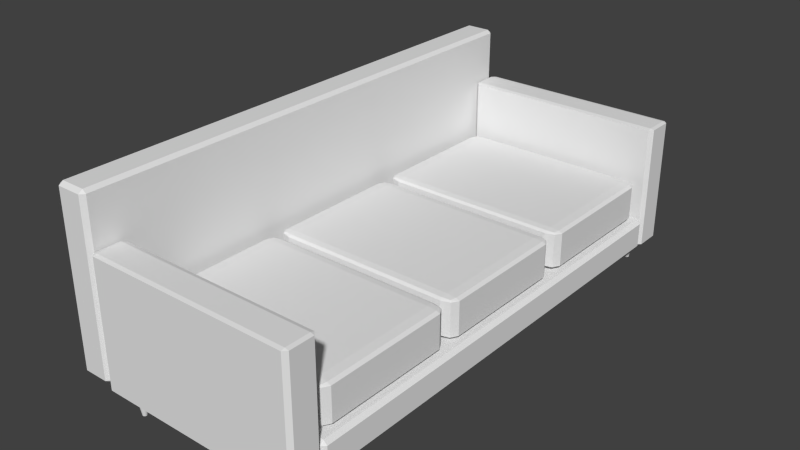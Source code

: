 # Source: Couch.blend  (saved by Blender 2.75.0; exported with 4.5.12 LTS)
import bpy
from mathutils import Matrix  # noqa: F401  (used for matrix-valued properties, if any)

bpy.ops.wm.read_factory_settings(use_empty=True)
scene = bpy.context.scene
scene.name = 'Scene'

# ---- collections
col_collection_1 = bpy.data.collections.new('Collection 1'); scene.collection.children.link(col_collection_1)

# ---- world
world_world = bpy.data.worlds.new('World'); scene.world = world_world
world_world.color = (0.05088, 0.05088, 0.05088)
world_world.use_sun_shadow = False
world_world.sun_shadow_jitter_overblur = 0.0
world_world.cycles.sampling_method = 'MANUAL'
world_world.cycles.sample_map_resolution = 256

# ---- meshes
me_cube_004 = bpy.data.meshes.new('Cube.004')
me_cube_004.from_pydata([(-1.0, -1.0, -1.0), (-1.0, -1.0, 1.0), (-1.0, 1.0, -1.0), (-1.0, 1.0, 1.0), (1.0, -1.0, -1.0), (1.0, -1.0, 1.0), (1.0, 1.0, -1.0), (1.0, 1.0, 1.0)], [], [(1, 3, 2, 0), (3, 7, 6, 2), (7, 5, 4, 6), (5, 1, 0, 4), (0, 2, 6, 4), (5, 7, 3, 1)])
_uv = me_cube_004.uv_layers.new(name='UVMap')
_uv.uv.foreach_set('vector', [0.8397, 0.9406, 0.8397, 0.9141, 0.8662, 0.9141, 0.8662, 0.9406, 0.8133, 0.967, 0.8133, 0.9406, 0.8397, 0.9406, 0.8397, 0.967, 0.8133, 0.9406, 0.8133, 0.9141, 0.8397, 0.9141, 0.8397, 0.9406, 0.8397, 0.9406, 0.8662, 0.9406, 0.8662, 0.967, 0.8397, 0.967, 0.8926, 0.9141, 0.8926, 0.9406, 0.8662, 0.9406, 0.8662, 0.9141, 0.8133, 0.967, 0.8397, 0.967, 0.8397, 0.9934, 0.8133, 0.9934])
me_cube_004.use_remesh_preserve_volume = False
me_cube_004.use_remesh_preserve_attributes = False
me_cube_004.use_mirror_vertex_groups = False
me_cube_004.update()
me_cube = bpy.data.meshes.new('Cube')
me_cube.from_pydata([(-2.787, 6.142, 0.4242), (-2.787, 6.142, -0.4242), (-2.787, -6.142, 0.4242), (-2.787, -6.142, -0.4242), (2.787, 6.142, 0.4242), (2.787, 6.142, -0.4242), (2.787, -6.142, 0.4242), (2.787, -6.142, -0.4242)], [], [(1, 3, 2, 0), (3, 7, 6, 2), (7, 5, 4, 6), (5, 1, 0, 4), (0, 2, 6, 4), (5, 7, 3, 1)])
_uv = me_cube.uv_layers.new(name='UVMap')
_uv.uv.foreach_set('vector', [0.8892, 0.9055, 0.8892, 0.9941, 0.8837, 0.9941, 0.8837, 0.9055, 0.8892, 0.986, 0.8892, 0.9457, 0.8947, 0.9457, 0.8947, 0.986, 0.8837, 0.9055, 0.8837, 0.9941, 0.8783, 0.9941, 0.8783, 0.9055, 0.8947, 0.9055, 0.8947, 0.9457, 0.8892, 0.9457, 0.8892, 0.9055, 0.8061, 0.9941, 0.8061, 0.9055, 0.8422, 0.9055, 0.8422, 0.9941, 0.8783, 0.9055, 0.8783, 0.9941, 0.8422, 0.9941, 0.8422, 0.9055])
me_cube.use_remesh_preserve_volume = False
me_cube.use_remesh_preserve_attributes = False
me_cube.use_mirror_vertex_groups = False
me_cube.update()
me_cube_001 = bpy.data.meshes.new('Cube.001')
me_cube_001.from_pydata([(-2.787, 6.142, 0.4242), (-2.787, 6.142, -0.4242), (-2.787, -6.142, 0.4242), (-2.787, -6.142, -0.4242), (2.787, 6.142, 0.4242), (2.787, 6.142, -0.4242), (2.787, -6.142, 0.4242), (2.787, -6.142, -0.4242)], [], [(1, 3, 2, 0), (3, 7, 6, 2), (7, 5, 4, 6), (5, 1, 0, 4), (0, 2, 6, 4), (5, 7, 3, 1)])
_uv = me_cube_001.uv_layers.new(name='UVMap')
_uv.uv.foreach_set('vector', [0.8861, 0.9119, 0.8861, 0.9957, 0.8809, 0.9957, 0.8809, 0.9119, 0.8861, 0.9879, 0.8861, 0.9499, 0.8913, 0.9499, 0.8913, 0.9879, 0.8809, 0.9119, 0.8809, 0.9957, 0.8758, 0.9957, 0.8758, 0.9119, 0.8913, 0.9119, 0.8913, 0.9499, 0.8861, 0.9499, 0.8861, 0.9119, 0.8075, 0.9957, 0.8075, 0.9119, 0.8416, 0.9119, 0.8416, 0.9957, 0.8758, 0.9119, 0.8758, 0.9957, 0.8416, 0.9957, 0.8416, 0.9119])
me_cube_001.use_remesh_preserve_volume = False
me_cube_001.use_remesh_preserve_attributes = False
me_cube_001.use_mirror_vertex_groups = False
me_cube_001.update()
me_cube_002 = bpy.data.meshes.new('Cube.002')
me_cube_002.from_pydata([(-2.787, 6.142, 0.4242), (-2.787, 6.142, -0.4242), (-2.787, -6.142, 0.4242), (-2.787, -6.142, -0.4242), (2.787, 6.142, 0.4242), (2.787, 6.142, -0.4242), (2.787, -6.142, 0.4242), (2.787, -6.142, -0.4242)], [], [(1, 3, 2, 0), (3, 7, 6, 2), (7, 5, 4, 6), (5, 1, 0, 4), (0, 2, 6, 4), (5, 7, 3, 1)])
_uv = me_cube_002.uv_layers.new(name='UVMap')
_uv.uv.foreach_set('vector', [0.8911, 0.9056, 0.8911, 0.9941, 0.8857, 0.9941, 0.8857, 0.9056, 0.8911, 0.9859, 0.8911, 0.9457, 0.8966, 0.9457, 0.8966, 0.9859, 0.8857, 0.9056, 0.8857, 0.9941, 0.8802, 0.9941, 0.8802, 0.9056, 0.8966, 0.9056, 0.8966, 0.9457, 0.8911, 0.9457, 0.8911, 0.9056, 0.8081, 0.9941, 0.8081, 0.9056, 0.8442, 0.9056, 0.8442, 0.9941, 0.8802, 0.9056, 0.8802, 0.9941, 0.8442, 0.9941, 0.8442, 0.9056])
me_cube_002.use_remesh_preserve_volume = False
me_cube_002.use_remesh_preserve_attributes = False
me_cube_002.use_mirror_vertex_groups = False
me_cube_002.update()
me_cube_003 = bpy.data.meshes.new('Cube.003')
me_cube_003.from_pydata([(-2.787, 6.142, 0.4242), (-2.787, 6.142, -0.4242), (-2.787, -6.142, 0.4242), (-2.787, -6.142, -0.4242), (2.787, 6.142, 0.4242), (2.787, 6.142, -0.4242), (2.787, -6.142, 0.4242), (2.787, -6.142, -0.4242)], [], [(1, 3, 2, 0), (3, 7, 6, 2), (7, 5, 4, 6), (5, 1, 0, 4), (0, 2, 6, 4), (5, 7, 3, 1)])
_uv = me_cube_003.uv_layers.new(name='UVMap')
_uv.uv.foreach_set('vector', [0.8891, 0.9058, 0.8891, 0.9943, 0.8837, 0.9943, 0.8837, 0.9058, 0.8891, 0.9862, 0.8891, 0.946, 0.8946, 0.946, 0.8946, 0.9862, 0.8837, 0.9058, 0.8837, 0.9943, 0.8782, 0.9943, 0.8782, 0.9058, 0.8946, 0.9058, 0.8946, 0.946, 0.8891, 0.946, 0.8891, 0.9058, 0.806, 0.9943, 0.806, 0.9058, 0.8421, 0.9058, 0.8421, 0.9943, 0.8782, 0.9058, 0.8782, 0.9943, 0.8421, 0.9943, 0.8421, 0.9058])
me_cube_003.use_remesh_preserve_volume = False
me_cube_003.use_remesh_preserve_attributes = False
me_cube_003.use_mirror_vertex_groups = False
me_cube_003.update()
me_cone_006 = bpy.data.meshes.new('Cone.006')
me_cone_006.from_pydata([(0.0, 0.5, -1.0), (0.0, 0.15, 1.0), (0.09755, 0.4904, -1.0), (0.02926, 0.1471, 1.0), (0.1913, 0.4619, -1.0), (0.0574, 0.1386, 1.0), (0.2778, 0.4157, -1.0), (0.08334, 0.1247, 1.0), (0.3536, 0.3536, -1.0), (0.1061, 0.1061, 1.0), (0.4157, 0.2778, -1.0), (0.1247, 0.08334, 1.0), (0.4619, 0.1913, -1.0), (0.1386, 0.0574, 1.0), (0.4904, 0.09755, -1.0), (0.1471, 0.02926, 1.0), (0.5, 3.775e-08, -1.0), (0.15, 1.132e-08, 1.0), (0.4904, -0.09755, -1.0), (0.1471, -0.02926, 1.0), (0.4619, -0.1913, -1.0), (0.1386, -0.0574, 1.0), (0.4157, -0.2778, -1.0), (0.1247, -0.08334, 1.0), (0.3536, -0.3536, -1.0), (0.1061, -0.1061, 1.0), (0.2778, -0.4157, -1.0), (0.08334, -0.1247, 1.0), (0.1913, -0.4619, -1.0), (0.0574, -0.1386, 1.0), (0.09755, -0.4904, -1.0), (0.02926, -0.1471, 1.0), (-1.629e-07, -0.5, -1.0), (-4.888e-08, -0.15, 1.0), (-0.09755, -0.4904, -1.0), (-0.02926, -0.1471, 1.0), (-0.1913, -0.4619, -1.0), (-0.0574, -0.1386, 1.0), (-0.2778, -0.4157, -1.0), (-0.08334, -0.1247, 1.0), (-0.3536, -0.3536, -1.0), (-0.1061, -0.1061, 1.0), (-0.4157, -0.2778, -1.0), (-0.1247, -0.08334, 1.0), (-0.4619, -0.1913, -1.0), (-0.1386, -0.0574, 1.0), (-0.4904, -0.09754, -1.0), (-0.1471, -0.02926, 1.0), (-0.5, 4.828e-07, -1.0), (-0.15, 1.448e-07, 1.0), (-0.4904, 0.09755, -1.0), (-0.1471, 0.02926, 1.0), (-0.4619, 0.1913, -1.0), (-0.1386, 0.0574, 1.0), (-0.4157, 0.2778, -1.0), (-0.1247, 0.08334, 1.0), (-0.3536, 0.3536, -1.0), (-0.1061, 0.1061, 1.0), (-0.2778, 0.4157, -1.0), (-0.08334, 0.1247, 1.0), (-0.1913, 0.4619, -1.0), (-0.0574, 0.1386, 1.0), (-0.09754, 0.4904, -1.0), (-0.02926, 0.1471, 1.0)], [], [(0, 1, 3, 2), (2, 3, 5, 4), (4, 5, 7, 6), (6, 7, 9, 8), (8, 9, 11, 10), (10, 11, 13, 12), (12, 13, 15, 14), (14, 15, 17, 16), (16, 17, 19, 18), (18, 19, 21, 20), (20, 21, 23, 22), (22, 23, 25, 24), (24, 25, 27, 26), (26, 27, 29, 28), (28, 29, 31, 30), (30, 31, 33, 32), (32, 33, 35, 34), (34, 35, 37, 36), (36, 37, 39, 38), (38, 39, 41, 40), (40, 41, 43, 42), (42, 43, 45, 44), (44, 45, 47, 46), (46, 47, 49, 48), (48, 49, 51, 50), (50, 51, 53, 52), (52, 53, 55, 54), (54, 55, 57, 56), (56, 57, 59, 58), (58, 59, 61, 60), (3, 1, 63, 61, 59, 57, 55, 53, 51, 49, 47, 45, 43, 41, 39, 37, 35, 33, 31, 29, 27, 25, 23, 21, 19, 17, 15, 13, 11, 9, 7, 5), (62, 63, 1, 0), (60, 61, 63, 62), (0, 2, 4, 6, 8, 10, 12, 14, 16, 18, 20, 22, 24, 26, 28, 30, 32, 34, 36, 38, 40, 42, 44, 46, 48, 50, 52, 54, 56, 58, 60, 62)])
_uv = me_cone_006.uv_layers.new(name='UVMap')
_uv.uv.foreach_set('vector', [0.1628, 0.8151, 0.161, 0.866, 0.1602, 0.866, 0.1602, 0.8151, 0.1602, 0.8151, 0.1602, 0.866, 0.1594, 0.866, 0.1575, 0.8151, 0.1575, 0.8151, 0.1594, 0.866, 0.1587, 0.8661, 0.155, 0.8153, 0.155, 0.8153, 0.1587, 0.8661, 0.1579, 0.8661, 0.1525, 0.8155, 0.1525, 0.8155, 0.1579, 0.8661, 0.1573, 0.8662, 0.1503, 0.8158, 0.1313, 0.8159, 0.124, 0.8662, 0.1234, 0.8661, 0.1294, 0.8156, 0.1294, 0.8156, 0.1234, 0.8661, 0.1228, 0.8661, 0.1272, 0.8153, 0.1272, 0.8153, 0.1228, 0.8661, 0.122, 0.866, 0.1248, 0.8152, 0.1248, 0.8152, 0.122, 0.866, 0.1212, 0.866, 0.1222, 0.8151, 0.1222, 0.8151, 0.1212, 0.866, 0.1205, 0.866, 0.1195, 0.8151, 0.1195, 0.8151, 0.1205, 0.866, 0.1197, 0.866, 0.1169, 0.8152, 0.1169, 0.8152, 0.1197, 0.866, 0.1189, 0.8661, 0.1145, 0.8153, 0.1145, 0.8153, 0.1189, 0.8661, 0.1183, 0.8661, 0.1123, 0.8156, 0.1123, 0.8156, 0.1183, 0.8661, 0.1177, 0.8662, 0.1104, 0.8159, 0.1503, 0.8158, 0.1434, 0.8662, 0.1427, 0.8661, 0.1481, 0.8155, 0.1481, 0.8155, 0.1427, 0.8661, 0.142, 0.8661, 0.1457, 0.8153, 0.1457, 0.8153, 0.142, 0.8661, 0.1412, 0.866, 0.1431, 0.8151, 0.1431, 0.8151, 0.1412, 0.866, 0.1404, 0.866, 0.1404, 0.8151, 0.1404, 0.8151, 0.1404, 0.866, 0.1396, 0.866, 0.1378, 0.8151, 0.1378, 0.8151, 0.1396, 0.866, 0.1389, 0.8661, 0.1354, 0.8153, 0.1354, 0.8153, 0.1389, 0.8661, 0.1382, 0.8661, 0.1332, 0.8155, 0.1332, 0.8155, 0.1382, 0.8661, 0.1377, 0.8662, 0.1313, 0.8158, 0.1865, 0.8156, 0.1805, 0.8661, 0.1798, 0.8661, 0.1843, 0.8153, 0.1843, 0.8153, 0.1798, 0.8661, 0.1791, 0.866, 0.1818, 0.8152, 0.1818, 0.8152, 0.1791, 0.866, 0.1783, 0.866, 0.1792, 0.8151, 0.1792, 0.8151, 0.1783, 0.866, 0.1775, 0.866, 0.1766, 0.8151, 0.1766, 0.8151, 0.1775, 0.866, 0.1767, 0.866, 0.174, 0.8152, 0.174, 0.8152, 0.1767, 0.866, 0.176, 0.8661, 0.1715, 0.8153, 0.1715, 0.8153, 0.176, 0.8661, 0.1753, 0.8661, 0.1693, 0.8156, 0.1693, 0.8158, 0.163, 0.8662, 0.1624, 0.8661, 0.1674, 0.8155, 0.1603, 0.8666, 0.161, 0.8663, 0.1618, 0.8662, 0.1626, 0.8662, 0.1634, 0.8663, 0.1641, 0.8666, 0.1648, 0.867, 0.1653, 0.8676, 0.1658, 0.8682, 0.1661, 0.8689, 0.1663, 0.8696, 0.1663, 0.8703, 0.1661, 0.871, 0.1658, 0.8717, 0.1653, 0.8723, 0.1648, 0.8729, 0.1641, 0.8733, 0.1634, 0.8735, 0.1626, 0.8737, 0.1618, 0.8737, 0.161, 0.8735, 0.1603, 0.8733, 0.1596, 0.8729, 0.1591, 0.8723, 0.1586, 0.8717, 0.1583, 0.871, 0.1582, 0.8703, 0.1582, 0.8696, 0.1583, 0.8689, 0.1586, 0.8682, 0.1591, 0.8676, 0.1596, 0.867, 0.1652, 0.8153, 0.1617, 0.8661, 0.161, 0.866, 0.1628, 0.8151, 0.1674, 0.8155, 0.1624, 0.8661, 0.1617, 0.8661, 0.1652, 0.8153, 0.1384, 0.8897, 0.1362, 0.8884, 0.1343, 0.8866, 0.1328, 0.8846, 0.1318, 0.8823, 0.1313, 0.8799, 0.1313, 0.8775, 0.1318, 0.875, 0.1328, 0.8728, 0.1343, 0.8707, 0.1362, 0.869, 0.1384, 0.8676, 0.1408, 0.8667, 0.1434, 0.8662, 0.1461, 0.8662, 0.1487, 0.8667, 0.1511, 0.8676, 0.1533, 0.869, 0.1552, 0.8707, 0.1567, 0.8728, 0.1577, 0.875, 0.1582, 0.8775, 0.1582, 0.8799, 0.1577, 0.8823, 0.1567, 0.8846, 0.1552, 0.8866, 0.1533, 0.8884, 0.1511, 0.8897, 0.1487, 0.8907, 0.1461, 0.8912, 0.1434, 0.8912, 0.1408, 0.8907])
me_cone_006.use_remesh_preserve_volume = False
me_cone_006.use_remesh_preserve_attributes = False
me_cone_006.use_mirror_vertex_groups = False
me_cone_006.update()
me_cube_011 = bpy.data.meshes.new('Cube.011')
me_cube_011.from_pydata([(-1.0, -1.0, -1.0), (-1.0, -1.0, 1.0), (-1.0, 1.0, -1.0), (-1.0, 1.0, 1.0), (1.0, -1.0, -1.0), (1.0, -1.0, 1.0), (1.0, 1.0, -1.0), (1.0, 1.0, 1.0)], [], [(1, 3, 2, 0), (3, 7, 6, 2), (7, 5, 4, 6), (5, 1, 0, 4), (0, 2, 6, 4), (5, 7, 3, 1)])
_uv = me_cube_011.uv_layers.new(name='UVMap')
_uv.uv.foreach_set('vector', [0.8351, 0.9365, 0.8351, 0.906, 0.8657, 0.906, 0.8657, 0.9365, 0.8046, 0.9671, 0.8046, 0.9365, 0.8351, 0.9365, 0.8351, 0.9671, 0.8046, 0.9365, 0.8046, 0.906, 0.8351, 0.906, 0.8351, 0.9365, 0.8351, 0.9365, 0.8657, 0.9365, 0.8657, 0.9671, 0.8351, 0.9671, 0.8962, 0.906, 0.8962, 0.9365, 0.8657, 0.9365, 0.8657, 0.906, 0.8046, 0.9671, 0.8351, 0.9671, 0.8351, 0.9976, 0.8046, 0.9976])
me_cube_011.use_remesh_preserve_volume = False
me_cube_011.use_remesh_preserve_attributes = False
me_cube_011.use_mirror_vertex_groups = False
me_cube_011.update()
me_cube_012 = bpy.data.meshes.new('Cube.012')
me_cube_012.from_pydata([(-1.0, -1.0, -1.0), (-1.0, -1.0, 1.0), (-1.0, 1.0, -1.0), (-1.0, 1.0, 1.0), (1.0, -1.0, -1.0), (1.0, -1.0, 1.0), (1.0, 1.0, -1.0), (1.0, 1.0, 1.0)], [], [(1, 3, 2, 0), (3, 7, 6, 2), (7, 5, 4, 6), (5, 1, 0, 4), (0, 2, 6, 4), (5, 7, 3, 1)])
_uv = me_cube_012.uv_layers.new(name='UVMap')
_uv.uv.foreach_set('vector', [0.8368, 0.9373, 0.8368, 0.909, 0.8651, 0.909, 0.8651, 0.9373, 0.8086, 0.9655, 0.8086, 0.9373, 0.8368, 0.9373, 0.8368, 0.9655, 0.8086, 0.9373, 0.8086, 0.909, 0.8368, 0.909, 0.8368, 0.9373, 0.8368, 0.9373, 0.8651, 0.9373, 0.8651, 0.9655, 0.8368, 0.9655, 0.8934, 0.909, 0.8934, 0.9373, 0.8651, 0.9373, 0.8651, 0.909, 0.8086, 0.9655, 0.8368, 0.9655, 0.8368, 0.9938, 0.8086, 0.9938])
me_cube_012.use_remesh_preserve_volume = False
me_cube_012.use_remesh_preserve_attributes = False
me_cube_012.use_mirror_vertex_groups = False
me_cube_012.update()
me_cone_009 = bpy.data.meshes.new('Cone.009')
me_cone_009.from_pydata([(0.0, 0.5, -1.0), (0.0, 0.15, 1.0), (0.09755, 0.4904, -1.0), (0.02926, 0.1471, 1.0), (0.1913, 0.4619, -1.0), (0.0574, 0.1386, 1.0), (0.2778, 0.4157, -1.0), (0.08334, 0.1247, 1.0), (0.3536, 0.3536, -1.0), (0.1061, 0.1061, 1.0), (0.4157, 0.2778, -1.0), (0.1247, 0.08334, 1.0), (0.4619, 0.1913, -1.0), (0.1386, 0.0574, 1.0), (0.4904, 0.09755, -1.0), (0.1471, 0.02926, 1.0), (0.5, 3.775e-08, -1.0), (0.15, 1.132e-08, 1.0), (0.4904, -0.09755, -1.0), (0.1471, -0.02926, 1.0), (0.4619, -0.1913, -1.0), (0.1386, -0.0574, 1.0), (0.4157, -0.2778, -1.0), (0.1247, -0.08334, 1.0), (0.3536, -0.3536, -1.0), (0.1061, -0.1061, 1.0), (0.2778, -0.4157, -1.0), (0.08334, -0.1247, 1.0), (0.1913, -0.4619, -1.0), (0.0574, -0.1386, 1.0), (0.09755, -0.4904, -1.0), (0.02926, -0.1471, 1.0), (-1.629e-07, -0.5, -1.0), (-4.888e-08, -0.15, 1.0), (-0.09755, -0.4904, -1.0), (-0.02926, -0.1471, 1.0), (-0.1913, -0.4619, -1.0), (-0.0574, -0.1386, 1.0), (-0.2778, -0.4157, -1.0), (-0.08334, -0.1247, 1.0), (-0.3536, -0.3536, -1.0), (-0.1061, -0.1061, 1.0), (-0.4157, -0.2778, -1.0), (-0.1247, -0.08334, 1.0), (-0.4619, -0.1913, -1.0), (-0.1386, -0.0574, 1.0), (-0.4904, -0.09754, -1.0), (-0.1471, -0.02926, 1.0), (-0.5, 4.828e-07, -1.0), (-0.15, 1.448e-07, 1.0), (-0.4904, 0.09755, -1.0), (-0.1471, 0.02926, 1.0), (-0.4619, 0.1913, -1.0), (-0.1386, 0.0574, 1.0), (-0.4157, 0.2778, -1.0), (-0.1247, 0.08334, 1.0), (-0.3536, 0.3536, -1.0), (-0.1061, 0.1061, 1.0), (-0.2778, 0.4157, -1.0), (-0.08334, 0.1247, 1.0), (-0.1913, 0.4619, -1.0), (-0.0574, 0.1386, 1.0), (-0.09754, 0.4904, -1.0), (-0.02926, 0.1471, 1.0)], [], [(0, 1, 3, 2), (2, 3, 5, 4), (4, 5, 7, 6), (6, 7, 9, 8), (8, 9, 11, 10), (10, 11, 13, 12), (12, 13, 15, 14), (14, 15, 17, 16), (16, 17, 19, 18), (18, 19, 21, 20), (20, 21, 23, 22), (22, 23, 25, 24), (24, 25, 27, 26), (26, 27, 29, 28), (28, 29, 31, 30), (30, 31, 33, 32), (32, 33, 35, 34), (34, 35, 37, 36), (36, 37, 39, 38), (38, 39, 41, 40), (40, 41, 43, 42), (42, 43, 45, 44), (44, 45, 47, 46), (46, 47, 49, 48), (48, 49, 51, 50), (50, 51, 53, 52), (52, 53, 55, 54), (54, 55, 57, 56), (56, 57, 59, 58), (58, 59, 61, 60), (3, 1, 63, 61, 59, 57, 55, 53, 51, 49, 47, 45, 43, 41, 39, 37, 35, 33, 31, 29, 27, 25, 23, 21, 19, 17, 15, 13, 11, 9, 7, 5), (62, 63, 1, 0), (60, 61, 63, 62), (0, 2, 4, 6, 8, 10, 12, 14, 16, 18, 20, 22, 24, 26, 28, 30, 32, 34, 36, 38, 40, 42, 44, 46, 48, 50, 52, 54, 56, 58, 60, 62)])
_uv = me_cone_009.uv_layers.new(name='UVMap')
_uv.uv.foreach_set('vector', [0.1628, 0.8151, 0.161, 0.866, 0.1602, 0.866, 0.1602, 0.8151, 0.1602, 0.8151, 0.1602, 0.866, 0.1594, 0.866, 0.1575, 0.8151, 0.1575, 0.8151, 0.1594, 0.866, 0.1587, 0.8661, 0.155, 0.8153, 0.155, 0.8153, 0.1587, 0.8661, 0.1579, 0.8661, 0.1525, 0.8155, 0.1525, 0.8155, 0.1579, 0.8661, 0.1573, 0.8662, 0.1503, 0.8158, 0.1313, 0.8159, 0.124, 0.8662, 0.1234, 0.8661, 0.1294, 0.8156, 0.1294, 0.8156, 0.1234, 0.8661, 0.1228, 0.8661, 0.1272, 0.8153, 0.1272, 0.8153, 0.1228, 0.8661, 0.122, 0.866, 0.1248, 0.8152, 0.1248, 0.8152, 0.122, 0.866, 0.1212, 0.866, 0.1222, 0.8151, 0.1222, 0.8151, 0.1212, 0.866, 0.1205, 0.866, 0.1195, 0.8151, 0.1195, 0.8151, 0.1205, 0.866, 0.1197, 0.866, 0.1169, 0.8152, 0.1169, 0.8152, 0.1197, 0.866, 0.1189, 0.8661, 0.1145, 0.8153, 0.1145, 0.8153, 0.1189, 0.8661, 0.1183, 0.8661, 0.1123, 0.8156, 0.1123, 0.8156, 0.1183, 0.8661, 0.1177, 0.8662, 0.1104, 0.8159, 0.1503, 0.8158, 0.1434, 0.8662, 0.1427, 0.8661, 0.1481, 0.8155, 0.1481, 0.8155, 0.1427, 0.8661, 0.142, 0.8661, 0.1457, 0.8153, 0.1457, 0.8153, 0.142, 0.8661, 0.1412, 0.866, 0.1431, 0.8151, 0.1431, 0.8151, 0.1412, 0.866, 0.1404, 0.866, 0.1404, 0.8151, 0.1404, 0.8151, 0.1404, 0.866, 0.1396, 0.866, 0.1378, 0.8151, 0.1378, 0.8151, 0.1396, 0.866, 0.1389, 0.8661, 0.1354, 0.8153, 0.1354, 0.8153, 0.1389, 0.8661, 0.1382, 0.8661, 0.1332, 0.8155, 0.1332, 0.8155, 0.1382, 0.8661, 0.1377, 0.8662, 0.1313, 0.8158, 0.1865, 0.8156, 0.1805, 0.8661, 0.1798, 0.8661, 0.1843, 0.8153, 0.1843, 0.8153, 0.1798, 0.8661, 0.1791, 0.866, 0.1818, 0.8152, 0.1818, 0.8152, 0.1791, 0.866, 0.1783, 0.866, 0.1792, 0.8151, 0.1792, 0.8151, 0.1783, 0.866, 0.1775, 0.866, 0.1766, 0.8151, 0.1766, 0.8151, 0.1775, 0.866, 0.1767, 0.866, 0.174, 0.8152, 0.174, 0.8152, 0.1767, 0.866, 0.176, 0.8661, 0.1715, 0.8153, 0.1715, 0.8153, 0.176, 0.8661, 0.1753, 0.8661, 0.1693, 0.8156, 0.1693, 0.8158, 0.163, 0.8662, 0.1624, 0.8661, 0.1674, 0.8155, 0.1603, 0.8666, 0.161, 0.8663, 0.1618, 0.8662, 0.1626, 0.8662, 0.1634, 0.8663, 0.1641, 0.8666, 0.1648, 0.867, 0.1653, 0.8676, 0.1658, 0.8682, 0.1661, 0.8689, 0.1663, 0.8696, 0.1663, 0.8703, 0.1661, 0.871, 0.1658, 0.8717, 0.1653, 0.8723, 0.1648, 0.8729, 0.1641, 0.8733, 0.1634, 0.8735, 0.1626, 0.8737, 0.1618, 0.8737, 0.161, 0.8735, 0.1603, 0.8733, 0.1596, 0.8729, 0.1591, 0.8723, 0.1586, 0.8717, 0.1583, 0.871, 0.1582, 0.8703, 0.1582, 0.8696, 0.1583, 0.8689, 0.1586, 0.8682, 0.1591, 0.8676, 0.1596, 0.867, 0.1652, 0.8153, 0.1617, 0.8661, 0.161, 0.866, 0.1628, 0.8151, 0.1674, 0.8155, 0.1624, 0.8661, 0.1617, 0.8661, 0.1652, 0.8153, 0.1384, 0.8897, 0.1362, 0.8884, 0.1343, 0.8866, 0.1328, 0.8846, 0.1318, 0.8823, 0.1313, 0.8799, 0.1313, 0.8775, 0.1318, 0.875, 0.1328, 0.8728, 0.1343, 0.8707, 0.1362, 0.869, 0.1384, 0.8676, 0.1408, 0.8667, 0.1434, 0.8662, 0.1461, 0.8662, 0.1487, 0.8667, 0.1511, 0.8676, 0.1533, 0.869, 0.1552, 0.8707, 0.1567, 0.8728, 0.1577, 0.875, 0.1582, 0.8775, 0.1582, 0.8799, 0.1577, 0.8823, 0.1567, 0.8846, 0.1552, 0.8866, 0.1533, 0.8884, 0.1511, 0.8897, 0.1487, 0.8907, 0.1461, 0.8912, 0.1434, 0.8912, 0.1408, 0.8907])
me_cone_009.use_remesh_preserve_volume = False
me_cone_009.use_remesh_preserve_attributes = False
me_cone_009.use_mirror_vertex_groups = False
me_cone_009.update()
me_cone_010 = bpy.data.meshes.new('Cone.010')
me_cone_010.from_pydata([(0.0, 0.5, -1.0), (0.0, 0.15, 1.0), (0.09755, 0.4904, -1.0), (0.02926, 0.1471, 1.0), (0.1913, 0.4619, -1.0), (0.0574, 0.1386, 1.0), (0.2778, 0.4157, -1.0), (0.08334, 0.1247, 1.0), (0.3536, 0.3536, -1.0), (0.1061, 0.1061, 1.0), (0.4157, 0.2778, -1.0), (0.1247, 0.08334, 1.0), (0.4619, 0.1913, -1.0), (0.1386, 0.0574, 1.0), (0.4904, 0.09755, -1.0), (0.1471, 0.02926, 1.0), (0.5, 3.775e-08, -1.0), (0.15, 1.132e-08, 1.0), (0.4904, -0.09755, -1.0), (0.1471, -0.02926, 1.0), (0.4619, -0.1913, -1.0), (0.1386, -0.0574, 1.0), (0.4157, -0.2778, -1.0), (0.1247, -0.08334, 1.0), (0.3536, -0.3536, -1.0), (0.1061, -0.1061, 1.0), (0.2778, -0.4157, -1.0), (0.08334, -0.1247, 1.0), (0.1913, -0.4619, -1.0), (0.0574, -0.1386, 1.0), (0.09755, -0.4904, -1.0), (0.02926, -0.1471, 1.0), (-1.629e-07, -0.5, -1.0), (-4.888e-08, -0.15, 1.0), (-0.09755, -0.4904, -1.0), (-0.02926, -0.1471, 1.0), (-0.1913, -0.4619, -1.0), (-0.0574, -0.1386, 1.0), (-0.2778, -0.4157, -1.0), (-0.08334, -0.1247, 1.0), (-0.3536, -0.3536, -1.0), (-0.1061, -0.1061, 1.0), (-0.4157, -0.2778, -1.0), (-0.1247, -0.08334, 1.0), (-0.4619, -0.1913, -1.0), (-0.1386, -0.0574, 1.0), (-0.4904, -0.09754, -1.0), (-0.1471, -0.02926, 1.0), (-0.5, 4.828e-07, -1.0), (-0.15, 1.448e-07, 1.0), (-0.4904, 0.09755, -1.0), (-0.1471, 0.02926, 1.0), (-0.4619, 0.1913, -1.0), (-0.1386, 0.0574, 1.0), (-0.4157, 0.2778, -1.0), (-0.1247, 0.08334, 1.0), (-0.3536, 0.3536, -1.0), (-0.1061, 0.1061, 1.0), (-0.2778, 0.4157, -1.0), (-0.08334, 0.1247, 1.0), (-0.1913, 0.4619, -1.0), (-0.0574, 0.1386, 1.0), (-0.09754, 0.4904, -1.0), (-0.02926, 0.1471, 1.0)], [], [(0, 1, 3, 2), (2, 3, 5, 4), (4, 5, 7, 6), (6, 7, 9, 8), (8, 9, 11, 10), (10, 11, 13, 12), (12, 13, 15, 14), (14, 15, 17, 16), (16, 17, 19, 18), (18, 19, 21, 20), (20, 21, 23, 22), (22, 23, 25, 24), (24, 25, 27, 26), (26, 27, 29, 28), (28, 29, 31, 30), (30, 31, 33, 32), (32, 33, 35, 34), (34, 35, 37, 36), (36, 37, 39, 38), (38, 39, 41, 40), (40, 41, 43, 42), (42, 43, 45, 44), (44, 45, 47, 46), (46, 47, 49, 48), (48, 49, 51, 50), (50, 51, 53, 52), (52, 53, 55, 54), (54, 55, 57, 56), (56, 57, 59, 58), (58, 59, 61, 60), (3, 1, 63, 61, 59, 57, 55, 53, 51, 49, 47, 45, 43, 41, 39, 37, 35, 33, 31, 29, 27, 25, 23, 21, 19, 17, 15, 13, 11, 9, 7, 5), (62, 63, 1, 0), (60, 61, 63, 62), (0, 2, 4, 6, 8, 10, 12, 14, 16, 18, 20, 22, 24, 26, 28, 30, 32, 34, 36, 38, 40, 42, 44, 46, 48, 50, 52, 54, 56, 58, 60, 62)])
_uv = me_cone_010.uv_layers.new(name='UVMap')
_uv.uv.foreach_set('vector', [0.1628, 0.8151, 0.161, 0.866, 0.1602, 0.866, 0.1602, 0.8151, 0.1602, 0.8151, 0.1602, 0.866, 0.1594, 0.866, 0.1575, 0.8151, 0.1575, 0.8151, 0.1594, 0.866, 0.1587, 0.8661, 0.155, 0.8153, 0.155, 0.8153, 0.1587, 0.8661, 0.1579, 0.8661, 0.1525, 0.8155, 0.1525, 0.8155, 0.1579, 0.8661, 0.1573, 0.8662, 0.1503, 0.8158, 0.1313, 0.8159, 0.124, 0.8662, 0.1234, 0.8661, 0.1294, 0.8156, 0.1294, 0.8156, 0.1234, 0.8661, 0.1228, 0.8661, 0.1272, 0.8153, 0.1272, 0.8153, 0.1228, 0.8661, 0.122, 0.866, 0.1248, 0.8152, 0.1248, 0.8152, 0.122, 0.866, 0.1212, 0.866, 0.1222, 0.8151, 0.1222, 0.8151, 0.1212, 0.866, 0.1205, 0.866, 0.1195, 0.8151, 0.1195, 0.8151, 0.1205, 0.866, 0.1197, 0.866, 0.1169, 0.8152, 0.1169, 0.8152, 0.1197, 0.866, 0.1189, 0.8661, 0.1145, 0.8153, 0.1145, 0.8153, 0.1189, 0.8661, 0.1183, 0.8661, 0.1123, 0.8156, 0.1123, 0.8156, 0.1183, 0.8661, 0.1177, 0.8662, 0.1104, 0.8159, 0.1503, 0.8158, 0.1434, 0.8662, 0.1427, 0.8661, 0.1481, 0.8155, 0.1481, 0.8155, 0.1427, 0.8661, 0.142, 0.8661, 0.1457, 0.8153, 0.1457, 0.8153, 0.142, 0.8661, 0.1412, 0.866, 0.1431, 0.8151, 0.1431, 0.8151, 0.1412, 0.866, 0.1404, 0.866, 0.1404, 0.8151, 0.1404, 0.8151, 0.1404, 0.866, 0.1396, 0.866, 0.1378, 0.8151, 0.1378, 0.8151, 0.1396, 0.866, 0.1389, 0.8661, 0.1354, 0.8153, 0.1354, 0.8153, 0.1389, 0.8661, 0.1382, 0.8661, 0.1332, 0.8155, 0.1332, 0.8155, 0.1382, 0.8661, 0.1377, 0.8662, 0.1313, 0.8158, 0.1865, 0.8156, 0.1805, 0.8661, 0.1798, 0.8661, 0.1843, 0.8153, 0.1843, 0.8153, 0.1798, 0.8661, 0.1791, 0.866, 0.1818, 0.8152, 0.1818, 0.8152, 0.1791, 0.866, 0.1783, 0.866, 0.1792, 0.8151, 0.1792, 0.8151, 0.1783, 0.866, 0.1775, 0.866, 0.1766, 0.8151, 0.1766, 0.8151, 0.1775, 0.866, 0.1767, 0.866, 0.174, 0.8152, 0.174, 0.8152, 0.1767, 0.866, 0.176, 0.8661, 0.1715, 0.8153, 0.1715, 0.8153, 0.176, 0.8661, 0.1753, 0.8661, 0.1693, 0.8156, 0.1693, 0.8158, 0.163, 0.8662, 0.1624, 0.8661, 0.1674, 0.8155, 0.1603, 0.8666, 0.161, 0.8663, 0.1618, 0.8662, 0.1626, 0.8662, 0.1634, 0.8663, 0.1641, 0.8666, 0.1648, 0.867, 0.1653, 0.8676, 0.1658, 0.8682, 0.1661, 0.8689, 0.1663, 0.8696, 0.1663, 0.8703, 0.1661, 0.871, 0.1658, 0.8717, 0.1653, 0.8723, 0.1648, 0.8729, 0.1641, 0.8733, 0.1634, 0.8735, 0.1626, 0.8737, 0.1618, 0.8737, 0.161, 0.8735, 0.1603, 0.8733, 0.1596, 0.8729, 0.1591, 0.8723, 0.1586, 0.8717, 0.1583, 0.871, 0.1582, 0.8703, 0.1582, 0.8696, 0.1583, 0.8689, 0.1586, 0.8682, 0.1591, 0.8676, 0.1596, 0.867, 0.1652, 0.8153, 0.1617, 0.8661, 0.161, 0.866, 0.1628, 0.8151, 0.1674, 0.8155, 0.1624, 0.8661, 0.1617, 0.8661, 0.1652, 0.8153, 0.1384, 0.8897, 0.1362, 0.8884, 0.1343, 0.8866, 0.1328, 0.8846, 0.1318, 0.8823, 0.1313, 0.8799, 0.1313, 0.8775, 0.1318, 0.875, 0.1328, 0.8728, 0.1343, 0.8707, 0.1362, 0.869, 0.1384, 0.8676, 0.1408, 0.8667, 0.1434, 0.8662, 0.1461, 0.8662, 0.1487, 0.8667, 0.1511, 0.8676, 0.1533, 0.869, 0.1552, 0.8707, 0.1567, 0.8728, 0.1577, 0.875, 0.1582, 0.8775, 0.1582, 0.8799, 0.1577, 0.8823, 0.1567, 0.8846, 0.1552, 0.8866, 0.1533, 0.8884, 0.1511, 0.8897, 0.1487, 0.8907, 0.1461, 0.8912, 0.1434, 0.8912, 0.1408, 0.8907])
me_cone_010.use_remesh_preserve_volume = False
me_cone_010.use_remesh_preserve_attributes = False
me_cone_010.use_mirror_vertex_groups = False
me_cone_010.update()
me_cone_011 = bpy.data.meshes.new('Cone.011')
me_cone_011.from_pydata([(0.0, 0.5, -1.0), (0.0, 0.15, 1.0), (0.09755, 0.4904, -1.0), (0.02926, 0.1471, 1.0), (0.1913, 0.4619, -1.0), (0.0574, 0.1386, 1.0), (0.2778, 0.4157, -1.0), (0.08334, 0.1247, 1.0), (0.3536, 0.3536, -1.0), (0.1061, 0.1061, 1.0), (0.4157, 0.2778, -1.0), (0.1247, 0.08334, 1.0), (0.4619, 0.1913, -1.0), (0.1386, 0.0574, 1.0), (0.4904, 0.09755, -1.0), (0.1471, 0.02926, 1.0), (0.5, 3.775e-08, -1.0), (0.15, 1.132e-08, 1.0), (0.4904, -0.09755, -1.0), (0.1471, -0.02926, 1.0), (0.4619, -0.1913, -1.0), (0.1386, -0.0574, 1.0), (0.4157, -0.2778, -1.0), (0.1247, -0.08334, 1.0), (0.3536, -0.3536, -1.0), (0.1061, -0.1061, 1.0), (0.2778, -0.4157, -1.0), (0.08334, -0.1247, 1.0), (0.1913, -0.4619, -1.0), (0.0574, -0.1386, 1.0), (0.09755, -0.4904, -1.0), (0.02926, -0.1471, 1.0), (-1.629e-07, -0.5, -1.0), (-4.888e-08, -0.15, 1.0), (-0.09755, -0.4904, -1.0), (-0.02926, -0.1471, 1.0), (-0.1913, -0.4619, -1.0), (-0.0574, -0.1386, 1.0), (-0.2778, -0.4157, -1.0), (-0.08334, -0.1247, 1.0), (-0.3536, -0.3536, -1.0), (-0.1061, -0.1061, 1.0), (-0.4157, -0.2778, -1.0), (-0.1247, -0.08334, 1.0), (-0.4619, -0.1913, -1.0), (-0.1386, -0.0574, 1.0), (-0.4904, -0.09754, -1.0), (-0.1471, -0.02926, 1.0), (-0.5, 4.828e-07, -1.0), (-0.15, 1.448e-07, 1.0), (-0.4904, 0.09755, -1.0), (-0.1471, 0.02926, 1.0), (-0.4619, 0.1913, -1.0), (-0.1386, 0.0574, 1.0), (-0.4157, 0.2778, -1.0), (-0.1247, 0.08334, 1.0), (-0.3536, 0.3536, -1.0), (-0.1061, 0.1061, 1.0), (-0.2778, 0.4157, -1.0), (-0.08334, 0.1247, 1.0), (-0.1913, 0.4619, -1.0), (-0.0574, 0.1386, 1.0), (-0.09754, 0.4904, -1.0), (-0.02926, 0.1471, 1.0)], [], [(0, 1, 3, 2), (2, 3, 5, 4), (4, 5, 7, 6), (6, 7, 9, 8), (8, 9, 11, 10), (10, 11, 13, 12), (12, 13, 15, 14), (14, 15, 17, 16), (16, 17, 19, 18), (18, 19, 21, 20), (20, 21, 23, 22), (22, 23, 25, 24), (24, 25, 27, 26), (26, 27, 29, 28), (28, 29, 31, 30), (30, 31, 33, 32), (32, 33, 35, 34), (34, 35, 37, 36), (36, 37, 39, 38), (38, 39, 41, 40), (40, 41, 43, 42), (42, 43, 45, 44), (44, 45, 47, 46), (46, 47, 49, 48), (48, 49, 51, 50), (50, 51, 53, 52), (52, 53, 55, 54), (54, 55, 57, 56), (56, 57, 59, 58), (58, 59, 61, 60), (3, 1, 63, 61, 59, 57, 55, 53, 51, 49, 47, 45, 43, 41, 39, 37, 35, 33, 31, 29, 27, 25, 23, 21, 19, 17, 15, 13, 11, 9, 7, 5), (62, 63, 1, 0), (60, 61, 63, 62), (0, 2, 4, 6, 8, 10, 12, 14, 16, 18, 20, 22, 24, 26, 28, 30, 32, 34, 36, 38, 40, 42, 44, 46, 48, 50, 52, 54, 56, 58, 60, 62)])
_uv = me_cone_011.uv_layers.new(name='UVMap')
_uv.uv.foreach_set('vector', [0.1628, 0.8151, 0.161, 0.866, 0.1602, 0.866, 0.1602, 0.8151, 0.1602, 0.8151, 0.1602, 0.866, 0.1594, 0.866, 0.1575, 0.8151, 0.1575, 0.8151, 0.1594, 0.866, 0.1587, 0.8661, 0.155, 0.8153, 0.155, 0.8153, 0.1587, 0.8661, 0.1579, 0.8661, 0.1525, 0.8155, 0.1525, 0.8155, 0.1579, 0.8661, 0.1573, 0.8662, 0.1503, 0.8158, 0.1313, 0.8159, 0.124, 0.8662, 0.1234, 0.8661, 0.1294, 0.8156, 0.1294, 0.8156, 0.1234, 0.8661, 0.1228, 0.8661, 0.1272, 0.8153, 0.1272, 0.8153, 0.1228, 0.8661, 0.122, 0.866, 0.1248, 0.8152, 0.1248, 0.8152, 0.122, 0.866, 0.1212, 0.866, 0.1222, 0.8151, 0.1222, 0.8151, 0.1212, 0.866, 0.1205, 0.866, 0.1195, 0.8151, 0.1195, 0.8151, 0.1205, 0.866, 0.1197, 0.866, 0.1169, 0.8152, 0.1169, 0.8152, 0.1197, 0.866, 0.1189, 0.8661, 0.1145, 0.8153, 0.1145, 0.8153, 0.1189, 0.8661, 0.1183, 0.8661, 0.1123, 0.8156, 0.1123, 0.8156, 0.1183, 0.8661, 0.1177, 0.8662, 0.1104, 0.8159, 0.1503, 0.8158, 0.1434, 0.8662, 0.1427, 0.8661, 0.1481, 0.8155, 0.1481, 0.8155, 0.1427, 0.8661, 0.142, 0.8661, 0.1457, 0.8153, 0.1457, 0.8153, 0.142, 0.8661, 0.1412, 0.866, 0.1431, 0.8151, 0.1431, 0.8151, 0.1412, 0.866, 0.1404, 0.866, 0.1404, 0.8151, 0.1404, 0.8151, 0.1404, 0.866, 0.1396, 0.866, 0.1378, 0.8151, 0.1378, 0.8151, 0.1396, 0.866, 0.1389, 0.8661, 0.1354, 0.8153, 0.1354, 0.8153, 0.1389, 0.8661, 0.1382, 0.8661, 0.1332, 0.8155, 0.1332, 0.8155, 0.1382, 0.8661, 0.1377, 0.8662, 0.1313, 0.8158, 0.1865, 0.8156, 0.1805, 0.8661, 0.1798, 0.8661, 0.1843, 0.8153, 0.1843, 0.8153, 0.1798, 0.8661, 0.1791, 0.866, 0.1818, 0.8152, 0.1818, 0.8152, 0.1791, 0.866, 0.1783, 0.866, 0.1792, 0.8151, 0.1792, 0.8151, 0.1783, 0.866, 0.1775, 0.866, 0.1766, 0.8151, 0.1766, 0.8151, 0.1775, 0.866, 0.1767, 0.866, 0.174, 0.8152, 0.174, 0.8152, 0.1767, 0.866, 0.176, 0.8661, 0.1715, 0.8153, 0.1715, 0.8153, 0.176, 0.8661, 0.1753, 0.8661, 0.1693, 0.8156, 0.1693, 0.8158, 0.163, 0.8662, 0.1624, 0.8661, 0.1674, 0.8155, 0.1603, 0.8666, 0.161, 0.8663, 0.1618, 0.8662, 0.1626, 0.8662, 0.1634, 0.8663, 0.1641, 0.8666, 0.1648, 0.867, 0.1653, 0.8676, 0.1658, 0.8682, 0.1661, 0.8689, 0.1663, 0.8696, 0.1663, 0.8703, 0.1661, 0.871, 0.1658, 0.8717, 0.1653, 0.8723, 0.1648, 0.8729, 0.1641, 0.8733, 0.1634, 0.8735, 0.1626, 0.8737, 0.1618, 0.8737, 0.161, 0.8735, 0.1603, 0.8733, 0.1596, 0.8729, 0.1591, 0.8723, 0.1586, 0.8717, 0.1583, 0.871, 0.1582, 0.8703, 0.1582, 0.8696, 0.1583, 0.8689, 0.1586, 0.8682, 0.1591, 0.8676, 0.1596, 0.867, 0.1652, 0.8153, 0.1617, 0.8661, 0.161, 0.866, 0.1628, 0.8151, 0.1674, 0.8155, 0.1624, 0.8661, 0.1617, 0.8661, 0.1652, 0.8153, 0.1384, 0.8897, 0.1362, 0.8884, 0.1343, 0.8866, 0.1328, 0.8846, 0.1318, 0.8823, 0.1313, 0.8799, 0.1313, 0.8775, 0.1318, 0.875, 0.1328, 0.8728, 0.1343, 0.8707, 0.1362, 0.869, 0.1384, 0.8676, 0.1408, 0.8667, 0.1434, 0.8662, 0.1461, 0.8662, 0.1487, 0.8667, 0.1511, 0.8676, 0.1533, 0.869, 0.1552, 0.8707, 0.1567, 0.8728, 0.1577, 0.875, 0.1582, 0.8775, 0.1582, 0.8799, 0.1577, 0.8823, 0.1567, 0.8846, 0.1552, 0.8866, 0.1533, 0.8884, 0.1511, 0.8897, 0.1487, 0.8907, 0.1461, 0.8912, 0.1434, 0.8912, 0.1408, 0.8907])
me_cone_011.use_remesh_preserve_volume = False
me_cone_011.use_remesh_preserve_attributes = False
me_cone_011.use_mirror_vertex_groups = False
me_cone_011.update()

# ---- objects
ob_pillow1 = bpy.data.objects.new('Pillow1', me_cube_004)
ob_base = bpy.data.objects.new('Base', me_cube)
ob_left = bpy.data.objects.new('Left', me_cube_001)
ob_right = bpy.data.objects.new('Right', me_cube_002)
ob_back = bpy.data.objects.new('Back', me_cube_003)
ob_foot1 = bpy.data.objects.new('Foot1', me_cone_006)
ob_pillow2 = bpy.data.objects.new('Pillow2', me_cube_011)
ob_pillow3 = bpy.data.objects.new('Pillow3', me_cube_012)
ob_foot2 = bpy.data.objects.new('Foot2', me_cone_009)
ob_foot3 = bpy.data.objects.new('Foot3', me_cone_010)
ob_foot4 = bpy.data.objects.new('Foot4', me_cone_011)

# ---- transforms, parenting, visibility, modifiers, constraints
ob_pillow1.location = (-0.08012, -2.973, 1.555)
ob_pillow1.scale = (1.93, 1.418, 0.3736)
ob_pillow1.lineart.crease_threshold = 0.0
_m = ob_pillow1.modifiers.new('Bevel', 'BEVEL')
_m.width = 0.13
_m.width_pct = 0.13
_m.segments = 2
_m.limit_method = 'NONE'
_m.spread = 0.0
ob_base.location = (-0.08012, 0.003154, 0.8055)
ob_base.scale = (0.7379, 0.7379, 0.7379)
ob_base.lineart.crease_threshold = 0.0
_m = ob_base.modifiers.new('Bevel', 'BEVEL')
_m.limit_method = 'NONE'
_m.spread = 0.0
ob_left.location = (-0.08012, -4.856, 1.75)
ob_left.rotation_euler = (1.571, -0.0, 0.0)
ob_left.scale = (0.7379, 0.2012, 0.7379)
ob_left.lineart.crease_threshold = 0.0
_m = ob_left.modifiers.new('Bevel', 'BEVEL')
_m.limit_method = 'NONE'
_m.spread = 0.0
ob_right.location = (-0.08012, 4.866, 1.75)
ob_right.rotation_euler = (1.571, -0.0, 0.0)
ob_right.scale = (0.7379, 0.2012, 0.7379)
ob_right.lineart.crease_threshold = 0.0
_m = ob_right.modifiers.new('Bevel', 'BEVEL')
_m.limit_method = 'NONE'
_m.spread = 0.0
ob_back.location = (-2.485, 0.003154, 2.271)
ob_back.rotation_euler = (-0.0, 1.571, 0.0)
ob_back.scale = (0.6147, 0.8381, 0.7379)
ob_back.lineart.crease_threshold = 0.0
_m = ob_back.modifiers.new('Bevel', 'BEVEL')
_m.limit_method = 'NONE'
_m.spread = 0.0
ob_foot1.location = (-1.753, -4.822, 0.2938)
ob_foot1.rotation_euler = (-0.0, 3.142, -0.0)
ob_foot1.scale = (0.284, 0.284, 0.284)
ob_foot1.lineart.crease_threshold = 0.0
ob_pillow2.location = (-0.08012, -0.004918, 1.555)
ob_pillow2.scale = (1.93, 1.418, 0.3736)
ob_pillow2.lineart.crease_threshold = 0.0
_m = ob_pillow2.modifiers.new('Bevel', 'BEVEL')
_m.width = 0.13
_m.width_pct = 0.13
_m.segments = 2
_m.limit_method = 'NONE'
_m.spread = 0.0
ob_pillow3.location = (-0.08012, 2.989, 1.555)
ob_pillow3.scale = (1.93, 1.418, 0.3736)
ob_pillow3.lineart.crease_threshold = 0.0
_m = ob_pillow3.modifiers.new('Bevel', 'BEVEL')
_m.width = 0.13
_m.width_pct = 0.13
_m.segments = 2
_m.limit_method = 'NONE'
_m.spread = 0.0
ob_foot2.location = (1.555, -4.822, 0.2938)
ob_foot2.rotation_euler = (-0.0, 3.142, -0.0)
ob_foot2.scale = (0.284, 0.284, 0.284)
ob_foot2.lineart.crease_threshold = 0.0
ob_foot3.location = (1.555, 4.886, 0.2938)
ob_foot3.rotation_euler = (-0.0, 3.142, -0.0)
ob_foot3.scale = (0.284, 0.284, 0.284)
ob_foot3.lineart.crease_threshold = 0.0
ob_foot4.location = (-1.753, 4.864, 0.2938)
ob_foot4.rotation_euler = (-0.0, 3.142, -0.0)
ob_foot4.scale = (0.284, 0.284, 0.284)
ob_foot4.lineart.crease_threshold = 0.0

# ---- collection membership
col_collection_1.objects.link(ob_pillow1)
col_collection_1.objects.link(ob_base)
col_collection_1.objects.link(ob_left)
col_collection_1.objects.link(ob_right)
col_collection_1.objects.link(ob_back)
col_collection_1.objects.link(ob_foot1)
col_collection_1.objects.link(ob_pillow2)
col_collection_1.objects.link(ob_pillow3)
col_collection_1.objects.link(ob_foot2)
col_collection_1.objects.link(ob_foot3)
col_collection_1.objects.link(ob_foot4)

# ---- scene / render settings (as saved in the file)
scene.frame_start = 1; scene.frame_end = 250; scene.frame_set(1)
scene.render.engine = 'BLENDER_EEVEE_NEXT'
scene.render.resolution_percentage = 50
scene.render.dither_intensity = 0.0
scene.cycles.use_denoising = False
scene.cycles.samples = 10
scene.cycles.sampling_pattern = 'TABULATED_SOBOL'
scene.cycles.light_sampling_threshold = 0.0
scene.cycles.use_adaptive_sampling = False
scene.cycles.use_light_tree = False
scene.cycles.blur_glossy = 0.0
scene.cycles.pixel_filter_type = 'GAUSSIAN'
scene.cycles.sample_clamp_indirect = 0.0
scene.view_settings.view_transform = 'Standard'
bpy.context.view_layer.update()

# ---- added for rendering (the .blend has no active camera and no usable light): camera, sun
cam_auto = bpy.data.cameras.new('AutoCamera')
cam_auto.lens = 50.0
cam_auto.sensor_width = 36.0
cam_auto.clip_end = 1000.0
ob_auto_camera = bpy.data.objects.new('AutoCamera', cam_auto)
scene.collection.objects.link(ob_auto_camera)
ob_auto_camera.location = (10.7561, -13.395, 10.9304)
ob_auto_camera.rotation_euler = (1.09748, -7.21219e-08, 0.694738)
scene.camera = ob_auto_camera
light_auto_sun = bpy.data.lights.new('AutoSun', 'SUN')
light_auto_sun.energy = 3.0
light_auto_sun.angle = 0.0523599
ob_auto_sun = bpy.data.objects.new('AutoSun', light_auto_sun)
scene.collection.objects.link(ob_auto_sun)
ob_auto_sun.rotation_euler = (0.872665, 0.174533, 0.523599)
bpy.context.view_layer.update()
